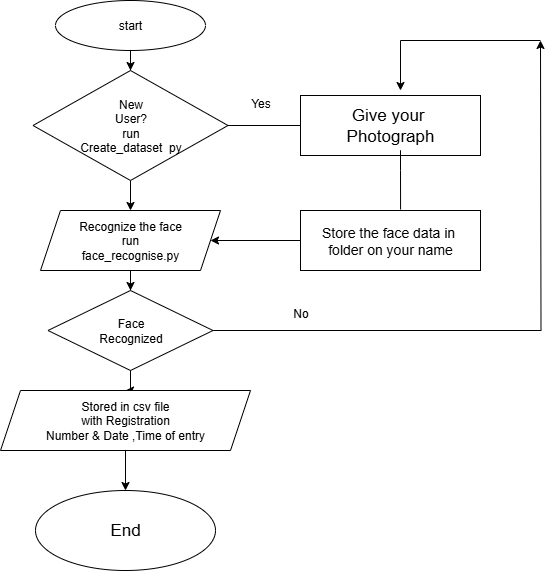

The diagram above was exported from draw.io. Its source (the exported page's mxGraphModel, read from the mxfile embedded in the PNG):
<mxGraphModel dx="1090" dy="591" grid="1" gridSize="10" guides="1" tooltips="1" connect="1" arrows="1" fold="1" page="1" pageScale="1" pageWidth="827" pageHeight="1169" math="0" shadow="0">
  <root>
    <mxCell id="0" />
    <mxCell id="1" parent="0" />
    <mxCell id="4XoM-nd266OAApScaNPk-12" value="" style="edgeStyle=orthogonalEdgeStyle;rounded=0;orthogonalLoop=1;jettySize=auto;html=1;" edge="1" parent="1" source="4XoM-nd266OAApScaNPk-1" target="4XoM-nd266OAApScaNPk-2">
      <mxGeometry relative="1" as="geometry" />
    </mxCell>
    <mxCell id="4XoM-nd266OAApScaNPk-1" value="&lt;font&gt;start&lt;/font&gt;" style="ellipse;whiteSpace=wrap;html=1;fillColor=light-dark(#FFFFFF,#B3FF66);fontColor=light-dark(#000000,#000000);" vertex="1" parent="1">
      <mxGeometry x="315" y="10" width="150" height="50" as="geometry" />
    </mxCell>
    <mxCell id="4XoM-nd266OAApScaNPk-13" value="" style="edgeStyle=orthogonalEdgeStyle;rounded=0;orthogonalLoop=1;jettySize=auto;html=1;" edge="1" parent="1" source="4XoM-nd266OAApScaNPk-2" target="4XoM-nd266OAApScaNPk-3">
      <mxGeometry relative="1" as="geometry" />
    </mxCell>
    <mxCell id="4XoM-nd266OAApScaNPk-2" value="&lt;div&gt;&lt;font style=&quot;color: light-dark(rgb(0, 0, 0), rgb(0, 0, 0));&quot;&gt;New&lt;/font&gt;&lt;/div&gt;&lt;div&gt;&lt;font style=&quot;color: light-dark(rgb(0, 0, 0), rgb(0, 0, 0));&quot;&gt;User?&lt;/font&gt;&lt;/div&gt;&lt;div&gt;&lt;font style=&quot;color: light-dark(rgb(0, 0, 0), rgb(0, 0, 0));&quot;&gt;run&lt;/font&gt;&lt;/div&gt;&lt;div&gt;&lt;font style=&quot;color: light-dark(rgb(0, 0, 0), rgb(0, 0, 0));&quot;&gt;Create_dataset&amp;nbsp; py&lt;/font&gt;&lt;/div&gt;" style="rhombus;whiteSpace=wrap;html=1;fillColor=light-dark(#FFFFFF,#FF0000);fontColor=default;" vertex="1" parent="1">
      <mxGeometry x="292.5" y="80" width="195" height="110" as="geometry" />
    </mxCell>
    <mxCell id="4XoM-nd266OAApScaNPk-14" value="" style="edgeStyle=orthogonalEdgeStyle;rounded=0;orthogonalLoop=1;jettySize=auto;html=1;" edge="1" parent="1" source="4XoM-nd266OAApScaNPk-3" target="4XoM-nd266OAApScaNPk-4">
      <mxGeometry relative="1" as="geometry" />
    </mxCell>
    <mxCell id="4XoM-nd266OAApScaNPk-3" value="&lt;font style=&quot;color: light-dark(rgb(0, 0, 0), rgb(0, 0, 0));&quot;&gt;Recognize the face&lt;/font&gt;&lt;div&gt;&lt;font style=&quot;color: light-dark(rgb(0, 0, 0), rgb(0, 0, 0));&quot;&gt;run&lt;/font&gt;&lt;/div&gt;&lt;div&gt;&lt;font style=&quot;color: light-dark(rgb(0, 0, 0), rgb(0, 0, 0));&quot;&gt;face_recognise.py&lt;/font&gt;&lt;/div&gt;" style="shape=parallelogram;perimeter=parallelogramPerimeter;whiteSpace=wrap;html=1;fixedSize=1;fillColor=light-dark(#FFFFFF,#CC0066);" vertex="1" parent="1">
      <mxGeometry x="300" y="220" width="180" height="60" as="geometry" />
    </mxCell>
    <mxCell id="4XoM-nd266OAApScaNPk-15" value="" style="edgeStyle=orthogonalEdgeStyle;rounded=0;orthogonalLoop=1;jettySize=auto;html=1;" edge="1" parent="1" source="4XoM-nd266OAApScaNPk-4" target="4XoM-nd266OAApScaNPk-5">
      <mxGeometry relative="1" as="geometry" />
    </mxCell>
    <mxCell id="4XoM-nd266OAApScaNPk-20" style="edgeStyle=orthogonalEdgeStyle;rounded=0;orthogonalLoop=1;jettySize=auto;html=1;exitX=1;exitY=0.5;exitDx=0;exitDy=0;" edge="1" parent="1" source="4XoM-nd266OAApScaNPk-4">
      <mxGeometry relative="1" as="geometry">
        <mxPoint x="800" y="50" as="targetPoint" />
      </mxGeometry>
    </mxCell>
    <mxCell id="4XoM-nd266OAApScaNPk-4" value="&lt;font style=&quot;color: light-dark(rgb(0, 0, 0), rgb(0, 0, 0));&quot;&gt;Face&lt;/font&gt;&lt;div&gt;&lt;font style=&quot;color: light-dark(rgb(0, 0, 0), rgb(0, 0, 0));&quot;&gt;Recognized&lt;/font&gt;&lt;/div&gt;" style="rhombus;whiteSpace=wrap;html=1;fillColor=light-dark(#FFFFFF,#66B2FF);" vertex="1" parent="1">
      <mxGeometry x="307.5" y="300" width="165" height="80" as="geometry" />
    </mxCell>
    <mxCell id="4XoM-nd266OAApScaNPk-16" value="" style="edgeStyle=orthogonalEdgeStyle;rounded=0;orthogonalLoop=1;jettySize=auto;html=1;" edge="1" parent="1" source="4XoM-nd266OAApScaNPk-5" target="4XoM-nd266OAApScaNPk-11">
      <mxGeometry relative="1" as="geometry" />
    </mxCell>
    <mxCell id="4XoM-nd266OAApScaNPk-5" value="&lt;font style=&quot;color: light-dark(rgb(0, 0, 0), rgb(0, 0, 0));&quot;&gt;Stored in csv file&lt;/font&gt;&lt;div&gt;&lt;font style=&quot;color: light-dark(rgb(0, 0, 0), rgb(0, 0, 0));&quot;&gt;with Registration&lt;/font&gt;&lt;/div&gt;&lt;div&gt;&lt;font style=&quot;color: light-dark(rgb(0, 0, 0), rgb(0, 0, 0));&quot;&gt;Number &amp;amp; Date ,Time of entry&lt;/font&gt;&lt;/div&gt;" style="shape=parallelogram;perimeter=parallelogramPerimeter;whiteSpace=wrap;html=1;fixedSize=1;fillColor=light-dark(#FFFFFF,#CC6600);" vertex="1" parent="1">
      <mxGeometry x="260" y="400" width="250" height="60" as="geometry" />
    </mxCell>
    <mxCell id="4XoM-nd266OAApScaNPk-8" value="&lt;font style=&quot;color: light-dark(rgb(0, 0, 0), rgb(0, 0, 0)); font-size: 17px;&quot;&gt;Give your&amp;nbsp;&lt;/font&gt;&lt;div&gt;&lt;font style=&quot;color: light-dark(rgb(0, 0, 0), rgb(0, 0, 0)); font-size: 17px;&quot;&gt;Photograph&lt;/font&gt;&lt;/div&gt;" style="rounded=0;whiteSpace=wrap;html=1;fillColor=light-dark(#FFFFFF,#FFB366);" vertex="1" parent="1">
      <mxGeometry x="560" y="105" width="180" height="60" as="geometry" />
    </mxCell>
    <mxCell id="4XoM-nd266OAApScaNPk-11" value="&lt;font style=&quot;font-size: 17px; color: light-dark(rgb(0, 0, 0), rgb(0, 0, 0));&quot;&gt;End&lt;/font&gt;" style="ellipse;whiteSpace=wrap;html=1;fillColor=light-dark(#FFFFFF,#FFB366);" vertex="1" parent="1">
      <mxGeometry x="295" y="500" width="180" height="80" as="geometry" />
    </mxCell>
    <mxCell id="4XoM-nd266OAApScaNPk-17" value="&lt;font style=&quot;color: light-dark(rgb(0, 0, 0), rgb(0, 0, 0)); font-size: 14px;&quot;&gt;Store the face data in&amp;nbsp;&lt;/font&gt;&lt;div&gt;&lt;font style=&quot;color: light-dark(rgb(0, 0, 0), rgb(0, 0, 0)); font-size: 14px;&quot;&gt;folder on your name&lt;/font&gt;&lt;/div&gt;" style="rounded=0;whiteSpace=wrap;html=1;fillColor=light-dark(#FFFFFF,#CC99FF);" vertex="1" parent="1">
      <mxGeometry x="560" y="220" width="180" height="60" as="geometry" />
    </mxCell>
    <mxCell id="4XoM-nd266OAApScaNPk-18" value="" style="endArrow=none;html=1;rounded=0;entryX=0;entryY=0.5;entryDx=0;entryDy=0;exitX=1;exitY=0.5;exitDx=0;exitDy=0;" edge="1" parent="1" source="4XoM-nd266OAApScaNPk-2" target="4XoM-nd266OAApScaNPk-8">
      <mxGeometry width="50" height="50" relative="1" as="geometry">
        <mxPoint x="475" y="160" as="sourcePoint" />
        <mxPoint x="525" y="110" as="targetPoint" />
      </mxGeometry>
    </mxCell>
    <mxCell id="4XoM-nd266OAApScaNPk-19" value="" style="endArrow=classic;html=1;rounded=0;exitX=0;exitY=0.5;exitDx=0;exitDy=0;" edge="1" parent="1" source="4XoM-nd266OAApScaNPk-17" target="4XoM-nd266OAApScaNPk-3">
      <mxGeometry width="50" height="50" relative="1" as="geometry">
        <mxPoint x="475" y="290" as="sourcePoint" />
        <mxPoint x="500" y="230" as="targetPoint" />
      </mxGeometry>
    </mxCell>
    <mxCell id="4XoM-nd266OAApScaNPk-22" value="" style="endArrow=none;html=1;rounded=0;exitX=0.556;exitY=-0.017;exitDx=0;exitDy=0;exitPerimeter=0;" edge="1" parent="1" source="4XoM-nd266OAApScaNPk-17">
      <mxGeometry width="50" height="50" relative="1" as="geometry">
        <mxPoint x="644" y="190" as="sourcePoint" />
        <mxPoint x="660" y="170" as="targetPoint" />
        <Array as="points">
          <mxPoint x="660" y="180" />
          <mxPoint x="660" y="160" />
        </Array>
      </mxGeometry>
    </mxCell>
    <mxCell id="4XoM-nd266OAApScaNPk-23" value="" style="endArrow=none;html=1;rounded=0;" edge="1" parent="1">
      <mxGeometry width="50" height="50" relative="1" as="geometry">
        <mxPoint x="660" y="50" as="sourcePoint" />
        <mxPoint x="800" y="50" as="targetPoint" />
      </mxGeometry>
    </mxCell>
    <mxCell id="4XoM-nd266OAApScaNPk-25" value="" style="endArrow=classic;html=1;rounded=0;" edge="1" parent="1">
      <mxGeometry width="50" height="50" relative="1" as="geometry">
        <mxPoint x="660" y="50" as="sourcePoint" />
        <mxPoint x="660" y="100" as="targetPoint" />
      </mxGeometry>
    </mxCell>
    <mxCell id="4XoM-nd266OAApScaNPk-27" value="Yes" style="text;html=1;align=center;verticalAlign=middle;resizable=0;points=[];autosize=1;strokeColor=none;fillColor=none;" vertex="1" parent="1">
      <mxGeometry x="500" y="98" width="40" height="30" as="geometry" />
    </mxCell>
    <mxCell id="4XoM-nd266OAApScaNPk-28" value="No" style="text;html=1;align=center;verticalAlign=middle;resizable=0;points=[];autosize=1;strokeColor=none;fillColor=none;" vertex="1" parent="1">
      <mxGeometry x="540" y="308" width="40" height="30" as="geometry" />
    </mxCell>
  </root>
</mxGraphModel>